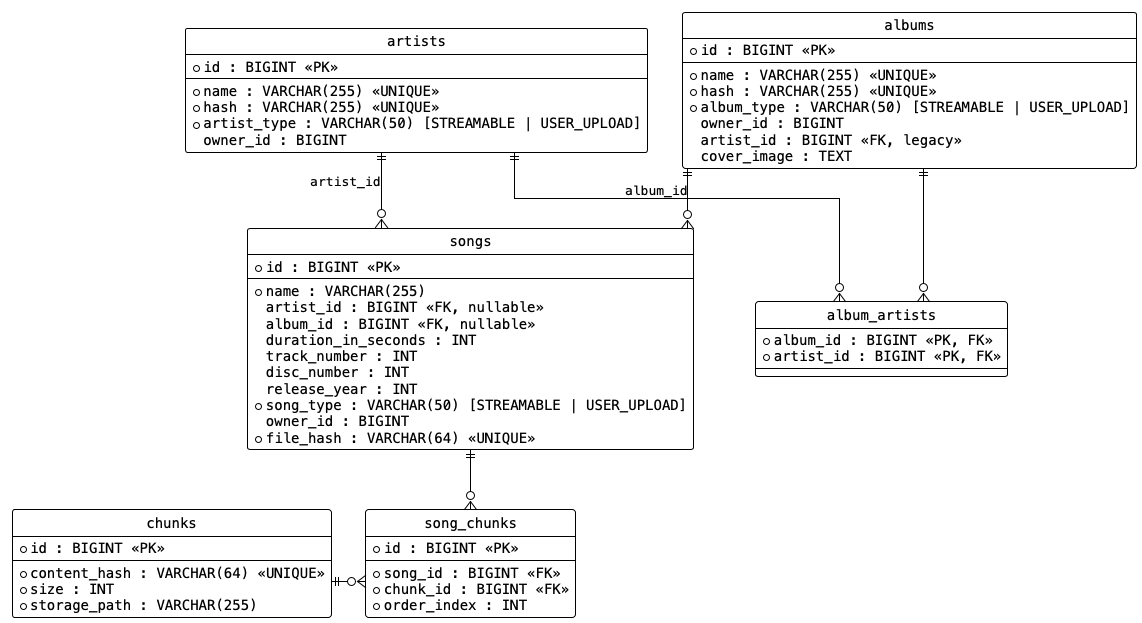

The diagram above was rendered by PlantUML. Its source (embedded in the PNG):
@startuml db_schema_media
!theme plain
hide circle
skinparam linetype ortho
skinparam defaultFontName monospaced

entity "artists" as artists {
  * id : BIGINT <<PK>>
  --
  * name : VARCHAR(255) <<UNIQUE>>
  * hash : VARCHAR(255) <<UNIQUE>>
  * artist_type : VARCHAR(50) [STREAMABLE | USER_UPLOAD]
  owner_id : BIGINT
}

entity "albums" as albums {
  * id : BIGINT <<PK>>
  --
  * name : VARCHAR(255) <<UNIQUE>>
  * hash : VARCHAR(255) <<UNIQUE>>
  * album_type : VARCHAR(50) [STREAMABLE | USER_UPLOAD]
  owner_id : BIGINT
  artist_id : BIGINT <<FK, legacy>>
  cover_image : TEXT
}

entity "album_artists" as album_artists {
  * album_id : BIGINT <<PK, FK>>
  * artist_id : BIGINT <<PK, FK>>
}

entity "songs" as songs {
  * id : BIGINT <<PK>>
  --
  * name : VARCHAR(255)
  artist_id : BIGINT <<FK, nullable>>
  album_id : BIGINT <<FK, nullable>>
  duration_in_seconds : INT
  track_number : INT
  disc_number : INT
  release_year : INT
  * song_type : VARCHAR(50) [STREAMABLE | USER_UPLOAD]
  owner_id : BIGINT
  * file_hash : VARCHAR(64) <<UNIQUE>>
}

entity "song_chunks" as song_chunks {
  * id : BIGINT <<PK>>
  --
  * song_id : BIGINT <<FK>>
  * chunk_id : BIGINT <<FK>>
  * order_index : INT
}

entity "chunks" as chunks {
  * id : BIGINT <<PK>>
  --
  * content_hash : VARCHAR(64) <<UNIQUE>>
  * size : INT
  * storage_path : VARCHAR(255)
}

artists ||--o{ album_artists
albums  ||--o{ album_artists

artists ||--o{ songs : "artist_id"
albums  ||--o{ songs : "album_id"

songs  ||--o{ song_chunks
chunks -[hidden]right- song_chunks
chunks ||-right-o{ song_chunks

@enduml